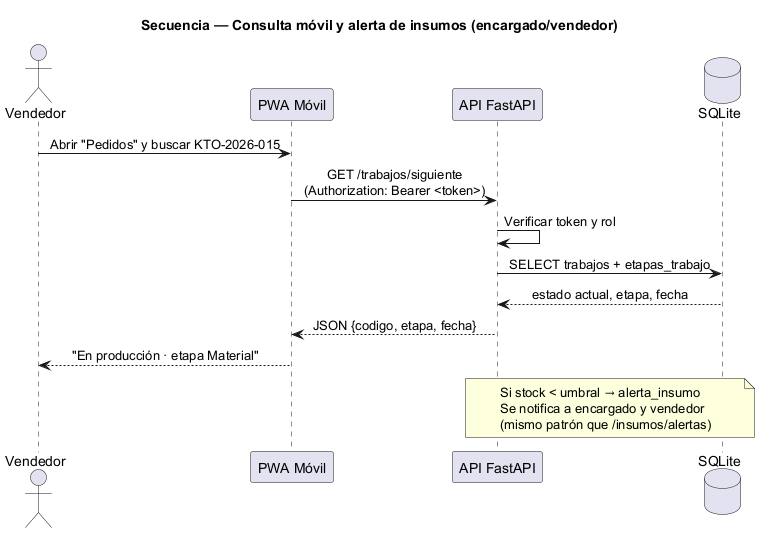

The diagram above was rendered by PlantUML. Its source (embedded in the PNG):
@startuml seq_alerta
title Secuencia — Consulta móvil y alerta de insumos (encargado/vendedor)
skinparam sequenceMessageAlign center
actor "Vendedor" as V
participant "PWA Móvil" as P
participant "API FastAPI" as API
database "SQLite" as DB

V -> P: Abrir "Pedidos" y buscar KTO-2026-015
P -> API: GET /trabajos/siguiente\n(Authorization: Bearer <token>)
API -> API: Verificar token y rol
API -> DB: SELECT trabajos + etapas_trabajo
DB --> API: estado actual, etapa, fecha
API --> P: JSON {codigo, etapa, fecha}
P --> V: "En producción · etapa Material"

note over API, DB
  Si stock < umbral → alerta_insumo
  Se notifica a encargado y vendedor
  (mismo patrón que /insumos/alertas)
end note
@enduml